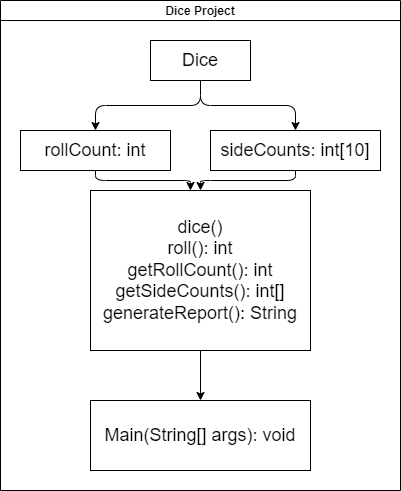

The diagram above was exported from draw.io. Its source (the exported page's mxGraphModel, read from the mxfile embedded in the PNG):
<mxGraphModel dx="1008" dy="563" grid="1" gridSize="10" guides="1" tooltips="1" connect="1" arrows="1" fold="1" page="1" pageScale="1" pageWidth="850" pageHeight="1100" math="0" shadow="0">
  <root>
    <mxCell id="0" />
    <mxCell id="1" parent="0" />
    <mxCell id="12" value="Dice Project" style="swimlane;startSize=20;horizontal=1;childLayout=treeLayout;horizontalTree=0;resizable=0;containerType=tree;fontSize=12;" vertex="1" parent="1">
      <mxGeometry x="350" y="90" width="400" height="490" as="geometry" />
    </mxCell>
    <mxCell id="13" value="Dice" style="whiteSpace=wrap;html=1;fontSize=18;" vertex="1" parent="12">
      <mxGeometry x="150" y="40" width="100" height="40" as="geometry" />
    </mxCell>
    <mxCell id="14" value="rollCount: int" style="whiteSpace=wrap;html=1;fontSize=18;" vertex="1" parent="12">
      <mxGeometry x="20" y="130" width="150" height="40" as="geometry" />
    </mxCell>
    <mxCell id="15" value="" style="edgeStyle=elbowEdgeStyle;elbow=vertical;html=1;rounded=1;curved=0;sourcePerimeterSpacing=0;targetPerimeterSpacing=0;startSize=6;endSize=6;fontSize=18;" edge="1" parent="12" source="13" target="14">
      <mxGeometry relative="1" as="geometry" />
    </mxCell>
    <mxCell id="16" value="sideCounts: int[10]" style="whiteSpace=wrap;html=1;fontSize=18;" vertex="1" parent="12">
      <mxGeometry x="210" y="130" width="170" height="40" as="geometry" />
    </mxCell>
    <mxCell id="17" value="" style="edgeStyle=elbowEdgeStyle;elbow=vertical;html=1;rounded=1;curved=0;sourcePerimeterSpacing=0;targetPerimeterSpacing=0;startSize=6;endSize=6;fontSize=18;" edge="1" parent="12" source="13" target="16">
      <mxGeometry relative="1" as="geometry" />
    </mxCell>
    <mxCell id="31" value="" style="edgeStyle=elbowEdgeStyle;elbow=vertical;html=1;rounded=1;curved=0;sourcePerimeterSpacing=0;targetPerimeterSpacing=0;startSize=6;endSize=6;fontSize=18;" edge="1" source="14" parent="12">
      <mxGeometry relative="1" as="geometry">
        <mxPoint x="250" y="190" as="sourcePoint" />
        <mxPoint x="190" y="190" as="targetPoint" />
        <Array as="points" />
      </mxGeometry>
    </mxCell>
    <mxCell id="33" value="" style="edgeStyle=elbowEdgeStyle;elbow=vertical;html=1;rounded=1;curved=0;sourcePerimeterSpacing=0;targetPerimeterSpacing=0;startSize=6;endSize=6;fontSize=18;" edge="1" source="16" parent="12">
      <mxGeometry relative="1" as="geometry">
        <mxPoint x="250" y="190" as="sourcePoint" />
        <mxPoint x="200" y="190" as="targetPoint" />
      </mxGeometry>
    </mxCell>
    <mxCell id="34" value="dice()&lt;br&gt;roll(): int&lt;br&gt;getRollCount(): int&lt;br&gt;getSideCounts(): int[]&lt;br&gt;generateReport(): String" style="whiteSpace=wrap;html=1;fontSize=18;" vertex="1" parent="12">
      <mxGeometry x="90" y="190" width="220" height="160" as="geometry" />
    </mxCell>
    <mxCell id="38" value="" style="edgeStyle=none;html=1;" edge="1" source="34" target="39" parent="12">
      <mxGeometry relative="1" as="geometry" />
    </mxCell>
    <mxCell id="39" value="Main(String[] args): void" style="whiteSpace=wrap;html=1;fontSize=18;" vertex="1" parent="12">
      <mxGeometry x="90" y="400" width="220" height="70" as="geometry" />
    </mxCell>
  </root>
</mxGraphModel>